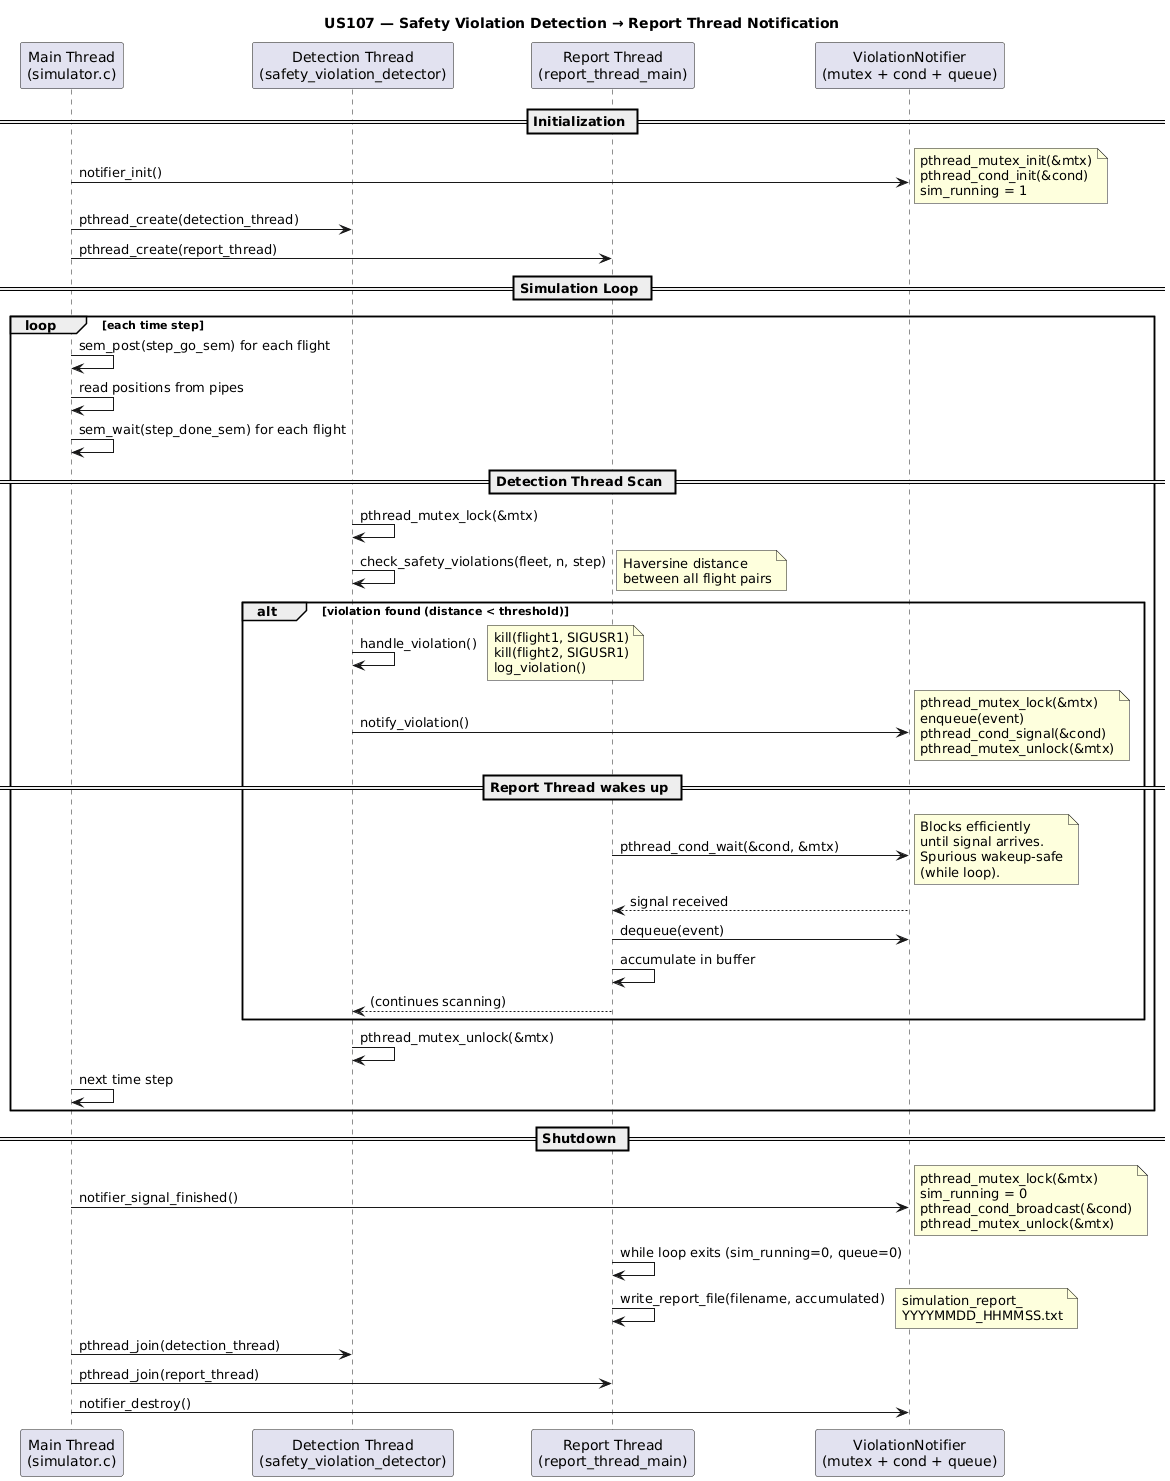

The diagram above was rendered by PlantUML. Its source (embedded in the PNG):
@startuml
title US107 — Safety Violation Detection → Report Thread Notification

participant "Main Thread\n(simulator.c)" as M
participant "Detection Thread\n(safety_violation_detector)" as D
participant "Report Thread\n(report_thread_main)" as R
participant "ViolationNotifier\n(mutex + cond + queue)" as N

== Initialization ==

M -> N: notifier_init()
note right
    pthread_mutex_init(&mtx)
    pthread_cond_init(&cond)
    sim_running = 1
end note

M -> D: pthread_create(detection_thread)
M -> R: pthread_create(report_thread)

== Simulation Loop ==

loop each time step
    M -> M: sem_post(step_go_sem) for each flight
    M -> M: read positions from pipes
    M -> M: sem_wait(step_done_sem) for each flight

    == Detection Thread Scan ==
    D -> D: pthread_mutex_lock(&mtx)
    D -> D: check_safety_violations(fleet, n, step)
    note right
        Haversine distance
        between all flight pairs
    end note

    alt violation found (distance < threshold)
        D -> D: handle_violation()
        note right
            kill(flight1, SIGUSR1)
            kill(flight2, SIGUSR1)
            log_violation()
        end note
        D -> N: notify_violation()
        note right
            pthread_mutex_lock(&mtx)
            enqueue(event)
            pthread_cond_signal(&cond)
            pthread_mutex_unlock(&mtx)
        end note

        == Report Thread wakes up ==
        R -> N: pthread_cond_wait(&cond, &mtx)
        note right
            Blocks efficiently
            until signal arrives.
            Spurious wakeup-safe
            (while loop).
        end note
        N --> R: signal received
        R -> N: dequeue(event)
        R -> R: accumulate in buffer
        R --> D: (continues scanning)
    end

    D -> D: pthread_mutex_unlock(&mtx)
    M -> M: next time step
end

== Shutdown ==

M -> N: notifier_signal_finished()
note right
    pthread_mutex_lock(&mtx)
    sim_running = 0
    pthread_cond_broadcast(&cond)
    pthread_mutex_unlock(&mtx)
end note

R -> R: while loop exits (sim_running=0, queue=0)
R -> R: write_report_file(filename, accumulated)
note right
    simulation_report_
    YYYYMMDD_HHMMSS.txt
end note

M -> D: pthread_join(detection_thread)
M -> R: pthread_join(report_thread)
M -> N: notifier_destroy()
@enduml